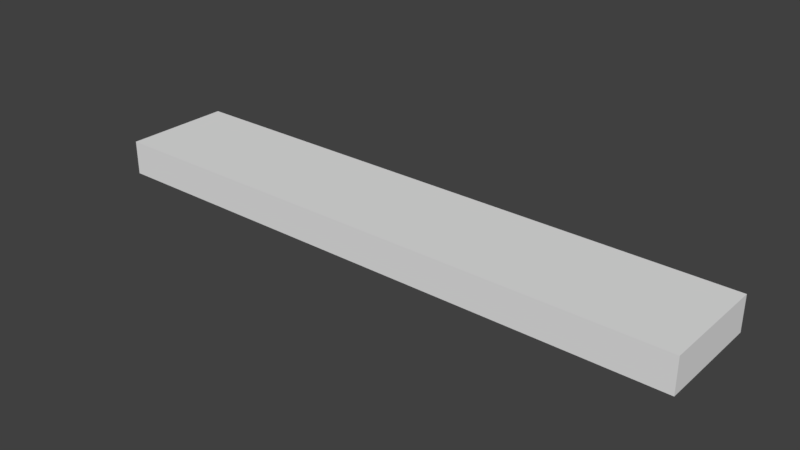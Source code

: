 # Source: platform_1.blend  (saved by Blender 2.78.0; exported with 4.5.12 LTS)
import bpy
from mathutils import Matrix  # noqa: F401  (used for matrix-valued properties, if any)

bpy.ops.wm.read_factory_settings(use_empty=True)
scene = bpy.context.scene
scene.name = 'Scene'

# ---- collections
col_collection_1 = bpy.data.collections.new('Collection 1'); scene.collection.children.link(col_collection_1)

# ---- world
world_world = bpy.data.worlds.new('World'); scene.world = world_world
world_world.color = (0.05088, 0.05088, 0.05088)
world_world.use_sun_shadow = False
world_world.sun_shadow_jitter_overblur = 0.0
world_world.cycles.sampling_method = 'MANUAL'

# ---- meshes
me_cube_001 = bpy.data.meshes.new('Cube.001')
me_cube_001.from_pydata([(-40.19, 0.1431, -1.0), (-40.19, 0.1431, 3.654), (-40.19, 14.84, -1.0), (-40.19, 14.84, 3.654), (40.19, 0.1431, -1.0), (40.19, 0.1431, 3.654), (40.19, 14.84, -1.0), (40.19, 14.84, 3.654)], [], [(0, 1, 3, 2), (2, 3, 7, 6), (6, 7, 5, 4), (4, 5, 1, 0), (2, 6, 4, 0), (7, 3, 1, 5)])
me_cube_001.use_remesh_preserve_volume = False
me_cube_001.use_remesh_preserve_attributes = False
me_cube_001.use_mirror_vertex_groups = False
me_cube_001.update()

# ---- objects
ob_cube = bpy.data.objects.new('Cube', me_cube_001)

# ---- transforms, parenting, visibility, modifiers, constraints
ob_cube.location = (0.0, 0.0, 1.038)
ob_cube.lineart.crease_threshold = 0.0

# ---- collection membership
col_collection_1.objects.link(ob_cube)

# ---- scene / render settings (as saved in the file)
scene.frame_start = 1; scene.frame_end = 250; scene.frame_set(1)
scene.render.engine = 'BLENDER_EEVEE_NEXT'
scene.render.resolution_percentage = 50
scene.render.dither_intensity = 0.0
scene.cycles.use_denoising = False
scene.cycles.samples = 128
scene.cycles.sampling_pattern = 'TABULATED_SOBOL'
scene.cycles.light_sampling_threshold = 0.0
scene.cycles.use_adaptive_sampling = False
scene.cycles.use_light_tree = False
scene.cycles.blur_glossy = 0.0
scene.cycles.sample_clamp_indirect = 0.0
scene.view_settings.view_transform = 'Standard'
bpy.context.view_layer.update()

# ---- added for rendering (the .blend has no active camera and no usable light): camera, sun
cam_auto = bpy.data.cameras.new('AutoCamera')
cam_auto.lens = 50.0
cam_auto.sensor_width = 36.0
cam_auto.clip_end = 1329.0
ob_auto_camera = bpy.data.objects.new('AutoCamera', cam_auto)
scene.collection.objects.link(ob_auto_camera)
ob_auto_camera.location = (75.7271, -83.3787, 62.9467)
ob_auto_camera.rotation_euler = (1.09748, -7.21219e-08, 0.694738)
scene.camera = ob_auto_camera
light_auto_sun = bpy.data.lights.new('AutoSun', 'SUN')
light_auto_sun.energy = 3.0
light_auto_sun.angle = 0.0523599
ob_auto_sun = bpy.data.objects.new('AutoSun', light_auto_sun)
scene.collection.objects.link(ob_auto_sun)
ob_auto_sun.rotation_euler = (0.872665, 0.174533, 0.523599)
bpy.context.view_layer.update()
